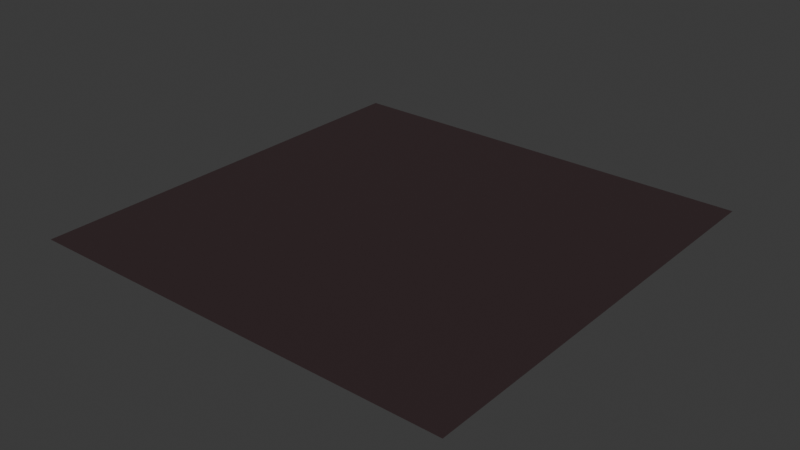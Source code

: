 # Source: raisin.blend  (saved by Blender 4.0.36; exported with 4.5.12 LTS)
import bpy
from mathutils import Matrix  # noqa: F401  (used for matrix-valued properties, if any)

bpy.ops.wm.read_factory_settings(use_empty=True)
scene = bpy.context.scene
scene.name = 'Scene'

# ---- collections
col_collection = bpy.data.collections.new('Collection'); scene.collection.children.link(col_collection)

# ---- images (referenced by path relative to the original .blend; pixels are not part of the script)
import os
ASSET_DIR = os.environ.get("B2B_ASSET_DIR", "")  # directory of the original .blend (textures are referenced by path, not embedded)
HERE = os.path.dirname(os.path.abspath(__file__))  # packed textures are extracted next to this script under _unpacked/

def load_image(name, relpath, width, height, colorspace="sRGB"):
    """Load a texture the original file referenced (path relative to the .blend, or extracted next to this script)."""
    p = next((c for c in (os.path.join(HERE, relpath), os.path.join(ASSET_DIR, relpath)) if relpath and os.path.exists(c)), "")
    if p:
        img = bpy.data.images.load(p, check_existing=True)
        img.name = name
    else:  # same state as the original file: an image datablock whose file is absent (Cycles renders it pink)
        img = bpy.data.images.new(name, width, height)
        img.source = "FILE"
        img.filepath = "//" + (relpath or name)
    img.colorspace_settings.name = colorspace
    return img
img_base_075 = load_image('base.075', '_unpacked/base.a8f8c326.png', 512, 512, 'sRGB')

# ---- materials (node trees are filled in below, after node groups)
mat_raisin_001 = bpy.data.materials.new('raisin.001')
mat_raisin_001.use_transparent_shadow = False

# ---- material node trees
mat_raisin_001.use_nodes = True; mat_raisin_001.node_tree.nodes.clear()
_N = mat_raisin_001.node_tree.nodes; _L = mat_raisin_001.node_tree.links
n0 = _N.new('ShaderNodeBsdfPrincipled'); n0.name = 'Principled BSDF'; n0.location = (10, 300)
n1 = _N.new('ShaderNodeOutputMaterial'); n1.name = 'Material Output'; n1.location = (320, 270)
n2 = _N.new('ShaderNodeTexImage'); n2.name = 'Image Texture'; n2.location = (-440, 210)
n2.label = 'BASE COLOR'
n2.image = img_base_075
_L.new(n0.outputs[0], n1.inputs[0])
_L.new(n2.outputs[0], n0.inputs[0])
n1.is_active_output = True

# ---- world
world_world = bpy.data.worlds.new('World'); scene.world = world_world
world_world.use_nodes = True; world_world.node_tree.nodes.clear()
_N = world_world.node_tree.nodes; _L = world_world.node_tree.links
n0 = _N.new('ShaderNodeOutputWorld'); n0.name = 'World Output'; n0.location = (300, 300)
n1 = _N.new('ShaderNodeBackground'); n1.name = 'Background'; n1.location = (10, 300)
n1.inputs[0].default_value = (0.05088, 0.05088, 0.05088, 1.0)
_L.new(n1.outputs[0], n0.inputs[0])
n0.is_active_output = True
world_world.color = (0.05088, 0.05088, 0.05088)
world_world.use_sun_shadow = False
world_world.sun_shadow_jitter_overblur = 0.0

# ---- meshes
me_plane_075 = bpy.data.meshes.new('Plane.075')
me_plane_075.from_pydata([(-1.0, 1.0, 0.0), (-1.0, -1.0, 0.0), (1.0, 1.0, 0.0), (1.0, -1.0, 0.0)], [], [(0, 1, 2), (1, 3, 2)])
_uv = me_plane_075.uv_layers.new(name='UVMap')
_uv.uv.foreach_set('vector', [0.0, 1.0, 0.0, 0.0, 1.0, 1.0, 0.0, 0.0, 1.0, 0.0, 1.0, 1.0])
me_plane_075.materials.append(mat_raisin_001)
me_plane_075.update()
me_plane_075.normals_split_custom_set([tuple(v) for v in zip(*[iter([0.0, 0.0, 1.0, 0.0, 0.0, 1.0, 0.0, 0.0, 1.0, 0.0, 0.0, 1.0, 0.0, 0.0, 1.0, 0.0, 0.0, 1.0])] * 3)])

# ---- objects
ob_raisin = bpy.data.objects.new('raisin', me_plane_075)

# ---- transforms, parenting, visibility, modifiers, constraints
ob_raisin.location = (0.0, 0.0, 0.0)
ob_raisin.rotation_mode = 'QUATERNION'
ob_raisin.rotation_quaternion = (1.0, 0.0, 0.0, 0.0)

# ---- collection membership
scene.collection.objects.link(ob_raisin)

# ---- scene / render settings (as saved in the file)
scene.frame_start = 1; scene.frame_end = 250; scene.frame_set(1)
scene.render.engine = 'BLENDER_EEVEE_NEXT'
scene.cycles.sampling_pattern = 'TABULATED_SOBOL'
bpy.context.view_layer.update()

# ---- added for rendering (the .blend has no active camera and no usable light): camera, sun
cam_auto = bpy.data.cameras.new('AutoCamera')
cam_auto.lens = 50.0
cam_auto.sensor_width = 36.0
cam_auto.clip_end = 1000.0
ob_auto_camera = bpy.data.objects.new('AutoCamera', cam_auto)
scene.collection.objects.link(ob_auto_camera)
ob_auto_camera.location = (2.61693, -3.14032, 2.09354)
ob_auto_camera.rotation_euler = (1.09748, -7.21219e-08, 0.694738)
scene.camera = ob_auto_camera
light_auto_sun = bpy.data.lights.new('AutoSun', 'SUN')
light_auto_sun.energy = 3.0
light_auto_sun.angle = 0.0523599
ob_auto_sun = bpy.data.objects.new('AutoSun', light_auto_sun)
scene.collection.objects.link(ob_auto_sun)
ob_auto_sun.rotation_euler = (0.872665, 0.174533, 0.523599)
bpy.context.view_layer.update()
